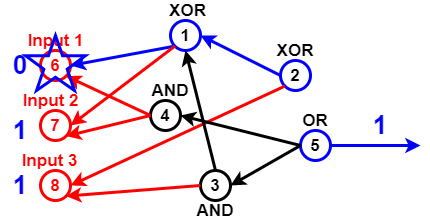

The diagram above was exported from draw.io. Its source (the exported page's mxGraphModel, read from the mxfile embedded in the PNG):
<mxGraphModel dx="782" dy="381" grid="1" gridSize="10" guides="1" tooltips="1" connect="1" arrows="1" fold="1" page="1" pageScale="1" pageWidth="827" pageHeight="1169" math="0" shadow="0">
  <root>
    <mxCell id="0" />
    <mxCell id="1" parent="0" />
    <mxCell id="Pl5NU_EOBc21qTvcVmzp-2" value="6" style="ellipse;whiteSpace=wrap;html=1;aspect=fixed;fillColor=none;strokeWidth=3;strokeColor=#FF0000;fontStyle=1;fontSize=17;fontColor=#FF0000;" vertex="1" parent="1">
      <mxGeometry x="60" y="150" width="30" height="30" as="geometry" />
    </mxCell>
    <mxCell id="Pl5NU_EOBc21qTvcVmzp-3" value="7" style="ellipse;whiteSpace=wrap;html=1;aspect=fixed;strokeColor=#FF0000;strokeWidth=3;fillColor=none;fontSize=17;fontColor=#FF0000;fontStyle=1" vertex="1" parent="1">
      <mxGeometry x="60" y="210" width="30" height="30" as="geometry" />
    </mxCell>
    <mxCell id="Pl5NU_EOBc21qTvcVmzp-4" value="8" style="ellipse;whiteSpace=wrap;html=1;aspect=fixed;strokeColor=#FF0000;strokeWidth=3;fillColor=none;fontSize=17;fontColor=#FF0000;fontStyle=1" vertex="1" parent="1">
      <mxGeometry x="60" y="270" width="30" height="30" as="geometry" />
    </mxCell>
    <mxCell id="Pl5NU_EOBc21qTvcVmzp-5" value="1" style="ellipse;whiteSpace=wrap;html=1;aspect=fixed;strokeWidth=3;fillColor=none;fontSize=17;fontColor=#000000;fontStyle=1;strokeColor=#0000FF;" vertex="1" parent="1">
      <mxGeometry x="190" y="120" width="30" height="30" as="geometry" />
    </mxCell>
    <mxCell id="Pl5NU_EOBc21qTvcVmzp-7" value="" style="endArrow=classic;html=1;fontSize=17;fontColor=#000000;strokeWidth=3;entryX=1;entryY=0.5;entryDx=0;entryDy=0;exitX=0;exitY=1;exitDx=0;exitDy=0;strokeColor=#0000FF;" edge="1" parent="1" source="Pl5NU_EOBc21qTvcVmzp-5" target="Pl5NU_EOBc21qTvcVmzp-2">
      <mxGeometry width="50" height="50" relative="1" as="geometry">
        <mxPoint x="140" y="80" as="sourcePoint" />
        <mxPoint x="270" y="290" as="targetPoint" />
      </mxGeometry>
    </mxCell>
    <mxCell id="Pl5NU_EOBc21qTvcVmzp-8" value="" style="endArrow=classic;html=1;strokeWidth=3;fontSize=17;fontColor=#000000;entryX=1;entryY=0.5;entryDx=0;entryDy=0;exitX=0;exitY=1;exitDx=0;exitDy=0;strokeColor=#FF0000;" edge="1" parent="1" source="Pl5NU_EOBc21qTvcVmzp-5" target="Pl5NU_EOBc21qTvcVmzp-3">
      <mxGeometry width="50" height="50" relative="1" as="geometry">
        <mxPoint x="130" y="110" as="sourcePoint" />
        <mxPoint x="430" y="200" as="targetPoint" />
      </mxGeometry>
    </mxCell>
    <mxCell id="Pl5NU_EOBc21qTvcVmzp-9" value="4" style="ellipse;whiteSpace=wrap;html=1;aspect=fixed;strokeColor=#000000;strokeWidth=3;fillColor=none;fontSize=17;fontColor=#000000;fontStyle=1" vertex="1" parent="1">
      <mxGeometry x="170" y="200" width="30" height="30" as="geometry" />
    </mxCell>
    <mxCell id="Pl5NU_EOBc21qTvcVmzp-10" value="" style="endArrow=classic;html=1;strokeColor=#FF0000;strokeWidth=3;fontSize=17;fontColor=#000000;entryX=1;entryY=1;entryDx=0;entryDy=0;exitX=0;exitY=0.5;exitDx=0;exitDy=0;" edge="1" parent="1" source="Pl5NU_EOBc21qTvcVmzp-9" target="Pl5NU_EOBc21qTvcVmzp-3">
      <mxGeometry width="50" height="50" relative="1" as="geometry">
        <mxPoint x="130" y="80" as="sourcePoint" />
        <mxPoint x="430" y="200" as="targetPoint" />
      </mxGeometry>
    </mxCell>
    <mxCell id="Pl5NU_EOBc21qTvcVmzp-11" value="" style="endArrow=classic;html=1;strokeColor=#FF0000;strokeWidth=3;fontSize=17;fontColor=#000000;entryX=1;entryY=1;entryDx=0;entryDy=0;exitX=0;exitY=0.5;exitDx=0;exitDy=0;" edge="1" parent="1" source="Pl5NU_EOBc21qTvcVmzp-9" target="Pl5NU_EOBc21qTvcVmzp-2">
      <mxGeometry width="50" height="50" relative="1" as="geometry">
        <mxPoint x="174" y="100" as="sourcePoint" />
        <mxPoint x="430" y="200" as="targetPoint" />
      </mxGeometry>
    </mxCell>
    <mxCell id="Pl5NU_EOBc21qTvcVmzp-12" value="3" style="ellipse;whiteSpace=wrap;html=1;aspect=fixed;strokeWidth=3;fillColor=none;fontSize=17;fontColor=#000000;fontStyle=1;" vertex="1" parent="1">
      <mxGeometry x="220" y="270" width="30" height="30" as="geometry" />
    </mxCell>
    <mxCell id="Pl5NU_EOBc21qTvcVmzp-13" value="" style="endArrow=classic;html=1;strokeWidth=3;fontSize=17;fontColor=#000000;entryX=1;entryY=1;entryDx=0;entryDy=0;exitX=0;exitY=0.5;exitDx=0;exitDy=0;strokeColor=#FF0000;" edge="1" parent="1" source="Pl5NU_EOBc21qTvcVmzp-12" target="Pl5NU_EOBc21qTvcVmzp-4">
      <mxGeometry width="50" height="50" relative="1" as="geometry">
        <mxPoint x="160" y="370" as="sourcePoint" />
        <mxPoint x="430" y="200" as="targetPoint" />
      </mxGeometry>
    </mxCell>
    <mxCell id="Pl5NU_EOBc21qTvcVmzp-14" value="2" style="ellipse;whiteSpace=wrap;html=1;aspect=fixed;strokeWidth=3;fillColor=none;fontSize=17;fontColor=#000000;fontStyle=1;strokeColor=#0000FF;" vertex="1" parent="1">
      <mxGeometry x="300" y="160" width="30" height="30" as="geometry" />
    </mxCell>
    <mxCell id="Pl5NU_EOBc21qTvcVmzp-15" value="" style="endArrow=classic;html=1;strokeColor=#FF0000;strokeWidth=3;fontSize=17;fontColor=#000000;entryX=1;entryY=0.5;entryDx=0;entryDy=0;exitX=0;exitY=1;exitDx=0;exitDy=0;" edge="1" parent="1" source="Pl5NU_EOBc21qTvcVmzp-14" target="Pl5NU_EOBc21qTvcVmzp-4">
      <mxGeometry width="50" height="50" relative="1" as="geometry">
        <mxPoint x="140" y="350" as="sourcePoint" />
        <mxPoint x="430" y="200" as="targetPoint" />
      </mxGeometry>
    </mxCell>
    <mxCell id="Pl5NU_EOBc21qTvcVmzp-16" value="5" style="ellipse;whiteSpace=wrap;html=1;aspect=fixed;strokeWidth=3;fillColor=none;fontSize=17;fontColor=#000000;fontStyle=1;strokeColor=#0000FF;" vertex="1" parent="1">
      <mxGeometry x="320" y="230" width="30" height="30" as="geometry" />
    </mxCell>
    <mxCell id="Pl5NU_EOBc21qTvcVmzp-17" value="" style="endArrow=classic;html=1;strokeWidth=3;fontSize=17;fontColor=#000000;entryX=1;entryY=0.5;entryDx=0;entryDy=0;exitX=0;exitY=0.5;exitDx=0;exitDy=0;" edge="1" parent="1" source="Pl5NU_EOBc21qTvcVmzp-16" target="Pl5NU_EOBc21qTvcVmzp-9">
      <mxGeometry width="50" height="50" relative="1" as="geometry">
        <mxPoint x="370" y="340" as="sourcePoint" />
        <mxPoint x="430" y="200" as="targetPoint" />
      </mxGeometry>
    </mxCell>
    <mxCell id="Pl5NU_EOBc21qTvcVmzp-18" value="" style="endArrow=classic;html=1;strokeWidth=3;fontSize=17;fontColor=#000000;entryX=1;entryY=0.5;entryDx=0;entryDy=0;exitX=0;exitY=0.5;exitDx=0;exitDy=0;" edge="1" parent="1" source="Pl5NU_EOBc21qTvcVmzp-16" target="Pl5NU_EOBc21qTvcVmzp-12">
      <mxGeometry width="50" height="50" relative="1" as="geometry">
        <mxPoint x="390" y="330" as="sourcePoint" />
        <mxPoint x="430" y="200" as="targetPoint" />
      </mxGeometry>
    </mxCell>
    <mxCell id="Pl5NU_EOBc21qTvcVmzp-19" value="" style="endArrow=classic;html=1;strokeWidth=3;fontSize=17;fontColor=#000000;entryX=0.5;entryY=1;entryDx=0;entryDy=0;exitX=0.5;exitY=0;exitDx=0;exitDy=0;" edge="1" parent="1" source="Pl5NU_EOBc21qTvcVmzp-12" target="Pl5NU_EOBc21qTvcVmzp-5">
      <mxGeometry width="50" height="50" relative="1" as="geometry">
        <mxPoint x="300" y="120" as="sourcePoint" />
        <mxPoint x="430" y="200" as="targetPoint" />
      </mxGeometry>
    </mxCell>
    <mxCell id="Pl5NU_EOBc21qTvcVmzp-20" value="" style="endArrow=classic;html=1;strokeWidth=3;fontSize=17;entryX=1;entryY=0.5;entryDx=0;entryDy=0;exitX=0;exitY=0.5;exitDx=0;exitDy=0;strokeColor=#0000FF;" edge="1" parent="1" source="Pl5NU_EOBc21qTvcVmzp-14" target="Pl5NU_EOBc21qTvcVmzp-5">
      <mxGeometry width="50" height="50" relative="1" as="geometry">
        <mxPoint x="320" y="80" as="sourcePoint" />
        <mxPoint x="430" y="200" as="targetPoint" />
      </mxGeometry>
    </mxCell>
    <mxCell id="Pl5NU_EOBc21qTvcVmzp-21" value="XOR" style="text;html=1;strokeColor=none;fillColor=none;align=center;verticalAlign=middle;whiteSpace=wrap;rounded=0;fontSize=17;fontColor=#000000;fontStyle=1" vertex="1" parent="1">
      <mxGeometry x="185" y="100" width="45" height="20" as="geometry" />
    </mxCell>
    <mxCell id="Pl5NU_EOBc21qTvcVmzp-22" value="XOR" style="text;html=1;strokeColor=none;fillColor=none;align=center;verticalAlign=middle;whiteSpace=wrap;rounded=0;fontSize=17;fontColor=#000000;fontStyle=1" vertex="1" parent="1">
      <mxGeometry x="295" y="140" width="40" height="20" as="geometry" />
    </mxCell>
    <mxCell id="Pl5NU_EOBc21qTvcVmzp-23" value="OR" style="text;html=1;strokeColor=none;fillColor=none;align=center;verticalAlign=middle;whiteSpace=wrap;rounded=0;fontSize=17;fontColor=#000000;fontStyle=1" vertex="1" parent="1">
      <mxGeometry x="315" y="210" width="40" height="20" as="geometry" />
    </mxCell>
    <mxCell id="Pl5NU_EOBc21qTvcVmzp-24" value="AND" style="text;html=1;strokeColor=none;fillColor=none;align=center;verticalAlign=middle;whiteSpace=wrap;rounded=0;fontSize=17;fontColor=#000000;fontStyle=1" vertex="1" parent="1">
      <mxGeometry x="215" y="300" width="40" height="20" as="geometry" />
    </mxCell>
    <mxCell id="Pl5NU_EOBc21qTvcVmzp-25" value="AND" style="text;html=1;strokeColor=none;fillColor=none;align=center;verticalAlign=middle;whiteSpace=wrap;rounded=0;fontSize=17;fontColor=#000000;fontStyle=1" vertex="1" parent="1">
      <mxGeometry x="170" y="180" width="40" height="20" as="geometry" />
    </mxCell>
    <mxCell id="Pl5NU_EOBc21qTvcVmzp-26" value="Input 1" style="text;html=1;strokeColor=none;fillColor=none;align=center;verticalAlign=middle;whiteSpace=wrap;rounded=0;fontSize=17;fontStyle=1;fontColor=#FF0000;" vertex="1" parent="1">
      <mxGeometry x="37.5" y="130" width="75" height="20" as="geometry" />
    </mxCell>
    <mxCell id="Pl5NU_EOBc21qTvcVmzp-27" value="Input 2" style="text;html=1;strokeColor=none;fillColor=none;align=center;verticalAlign=middle;whiteSpace=wrap;rounded=0;fontSize=17;fontColor=#FF0000;fontStyle=1" vertex="1" parent="1">
      <mxGeometry x="37.5" y="190" width="65" height="20" as="geometry" />
    </mxCell>
    <mxCell id="Pl5NU_EOBc21qTvcVmzp-28" value="Input 3" style="text;html=1;strokeColor=none;fillColor=none;align=center;verticalAlign=middle;whiteSpace=wrap;rounded=0;fontSize=17;fontColor=#FF0000;fontStyle=1" vertex="1" parent="1">
      <mxGeometry x="37.5" y="250" width="62.5" height="20" as="geometry" />
    </mxCell>
    <mxCell id="Pl5NU_EOBc21qTvcVmzp-32" value="0" style="text;html=1;strokeColor=none;fillColor=none;align=center;verticalAlign=middle;whiteSpace=wrap;rounded=0;fontSize=26;fontStyle=1;fontColor=#0000FF;" vertex="1" parent="1">
      <mxGeometry x="20" y="155" width="40" height="20" as="geometry" />
    </mxCell>
    <mxCell id="Pl5NU_EOBc21qTvcVmzp-33" value="1" style="text;html=1;strokeColor=none;fillColor=none;align=center;verticalAlign=middle;whiteSpace=wrap;rounded=0;fontSize=26;fontStyle=1;fontColor=#0000FF;" vertex="1" parent="1">
      <mxGeometry x="20" y="220" width="40" height="20" as="geometry" />
    </mxCell>
    <mxCell id="Pl5NU_EOBc21qTvcVmzp-35" value="1" style="text;html=1;strokeColor=none;fillColor=none;align=center;verticalAlign=middle;whiteSpace=wrap;rounded=0;fontSize=26;fontStyle=1;fontColor=#0000FF;" vertex="1" parent="1">
      <mxGeometry x="20" y="275" width="40" height="20" as="geometry" />
    </mxCell>
    <mxCell id="Pl5NU_EOBc21qTvcVmzp-38" value="1" style="text;html=1;strokeColor=none;fillColor=none;align=center;verticalAlign=middle;whiteSpace=wrap;rounded=0;fontSize=26;fontColor=#0000FF;fontStyle=1" vertex="1" parent="1">
      <mxGeometry x="380" y="212.5" width="40" height="25" as="geometry" />
    </mxCell>
    <mxCell id="Pl5NU_EOBc21qTvcVmzp-42" value="" style="endArrow=classic;html=1;strokeWidth=3;fontSize=26;fontColor=#0000FF;strokeColor=#0000FF;exitX=1;exitY=0.5;exitDx=0;exitDy=0;" edge="1" parent="1" source="Pl5NU_EOBc21qTvcVmzp-16">
      <mxGeometry width="50" height="50" relative="1" as="geometry">
        <mxPoint x="380" y="250" as="sourcePoint" />
        <mxPoint x="440" y="245" as="targetPoint" />
      </mxGeometry>
    </mxCell>
    <mxCell id="Pl5NU_EOBc21qTvcVmzp-43" value="" style="verticalLabelPosition=bottom;verticalAlign=top;html=1;shape=mxgraph.basic.star;strokeWidth=3;fillColor=none;gradientColor=none;fontSize=26;fontColor=#0000FF;strokeColor=#0000FF;" vertex="1" parent="1">
      <mxGeometry x="45" y="135" width="60" height="55" as="geometry" />
    </mxCell>
  </root>
</mxGraphModel>